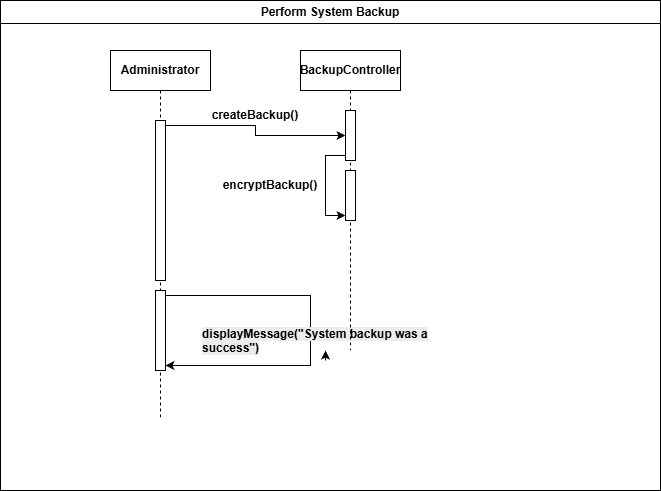

The diagram above was exported from draw.io. Its source (the exported page's mxGraphModel, read from the mxfile embedded in the PNG):
<mxGraphModel dx="1042" dy="634" grid="1" gridSize="10" guides="1" tooltips="1" connect="1" arrows="1" fold="1" page="1" pageScale="1" pageWidth="850" pageHeight="1100" math="0" shadow="0">
  <root>
    <mxCell id="0" />
    <mxCell id="1" parent="0" />
    <mxCell id="wB2MPdldYpqCZq_gqOLC-1" parent="1" style="swimlane;whiteSpace=wrap;html=1;swimlaneFillColor=default;startSize=23;" value="Perform System Backup" vertex="1">
      <mxGeometry height="490" width="660" x="140" y="310" as="geometry" />
    </mxCell>
    <mxCell id="wB2MPdldYpqCZq_gqOLC-2" parent="wB2MPdldYpqCZq_gqOLC-1" style="shape=umlLifeline;perimeter=lifelinePerimeter;whiteSpace=wrap;html=1;container=1;dropTarget=0;collapsible=0;recursiveResize=0;outlineConnect=0;portConstraint=eastwest;newEdgeStyle={&quot;edgeStyle&quot;:&quot;elbowEdgeStyle&quot;,&quot;elbow&quot;:&quot;vertical&quot;,&quot;curved&quot;:0,&quot;rounded&quot;:0};" value="&lt;b&gt;Administrator&lt;/b&gt;" vertex="1">
      <mxGeometry height="370" width="100" x="110" y="50" as="geometry" />
    </mxCell>
    <mxCell id="wB2MPdldYpqCZq_gqOLC-6" parent="wB2MPdldYpqCZq_gqOLC-2" style="html=1;points=[[0,0,0,0,5],[0,1,0,0,-5],[1,0,0,0,5],[1,1,0,0,-5]];perimeter=orthogonalPerimeter;outlineConnect=0;targetShapes=umlLifeline;portConstraint=eastwest;newEdgeStyle={&quot;curved&quot;:0,&quot;rounded&quot;:0};" value="" vertex="1">
      <mxGeometry height="160" width="10" x="45" y="70" as="geometry" />
    </mxCell>
    <mxCell id="wB2MPdldYpqCZq_gqOLC-13" parent="wB2MPdldYpqCZq_gqOLC-2" style="html=1;points=[[0,0,0,0,5],[0,1,0,0,-5],[1,0,0,0,5],[1,1,0,0,-5]];perimeter=orthogonalPerimeter;outlineConnect=0;targetShapes=umlLifeline;portConstraint=eastwest;newEdgeStyle={&quot;curved&quot;:0,&quot;rounded&quot;:0};" value="" vertex="1">
      <mxGeometry height="80" width="10" x="45" y="240" as="geometry" />
    </mxCell>
    <mxCell id="wB2MPdldYpqCZq_gqOLC-15" edge="1" parent="wB2MPdldYpqCZq_gqOLC-2" source="wB2MPdldYpqCZq_gqOLC-13" style="edgeStyle=orthogonalEdgeStyle;rounded=0;orthogonalLoop=1;jettySize=auto;html=1;curved=0;exitX=1;exitY=0;exitDx=0;exitDy=5;exitPerimeter=0;entryX=1;entryY=1;entryDx=0;entryDy=-5;entryPerimeter=0;" target="wB2MPdldYpqCZq_gqOLC-13">
      <mxGeometry relative="1" as="geometry">
        <Array as="points">
          <mxPoint x="200" y="245" />
          <mxPoint x="200" y="315" />
        </Array>
      </mxGeometry>
    </mxCell>
    <mxCell id="wB2MPdldYpqCZq_gqOLC-11" parent="wB2MPdldYpqCZq_gqOLC-1" style="text;html=1;whiteSpace=wrap;strokeColor=none;fillColor=none;align=center;verticalAlign=middle;rounded=0;" value="&lt;b&gt;createBackup()&lt;/b&gt;" vertex="1">
      <mxGeometry height="30" width="60" x="225" y="100" as="geometry" />
    </mxCell>
    <mxCell id="wB2MPdldYpqCZq_gqOLC-12" parent="wB2MPdldYpqCZq_gqOLC-1" style="text;html=1;whiteSpace=wrap;strokeColor=none;fillColor=none;align=center;verticalAlign=middle;rounded=0;" value="&lt;b&gt;encryptBackup()&lt;/b&gt;" vertex="1">
      <mxGeometry height="30" width="60" x="240" y="170" as="geometry" />
    </mxCell>
    <mxCell id="wB2MPdldYpqCZq_gqOLC-16" parent="wB2MPdldYpqCZq_gqOLC-1" style="text;whiteSpace=wrap;html=1;" value="&lt;b style=&quot;forced-color-adjust: none; color: rgb(0, 0, 0); font-family: Helvetica; font-size: 12px; font-style: normal; font-variant-ligatures: normal; font-variant-caps: normal; letter-spacing: normal; orphans: 2; text-align: center; text-indent: 0px; text-transform: none; widows: 2; word-spacing: 0px; -webkit-text-stroke-width: 0px; white-space: normal; background-color: rgb(236, 236, 236); text-decoration-thickness: initial; text-decoration-style: initial; text-decoration-color: initial;&quot;&gt;displayMessage(&quot;System backup was a success&quot;)&lt;/b&gt;" vertex="1">
      <mxGeometry height="40" width="250" x="200" y="320" as="geometry" />
    </mxCell>
    <mxCell id="N2FyZyROkDFDTY3hVuHB-1" edge="1" parent="wB2MPdldYpqCZq_gqOLC-1" source="wB2MPdldYpqCZq_gqOLC-16" style="edgeStyle=orthogonalEdgeStyle;rounded=0;orthogonalLoop=1;jettySize=auto;html=1;exitX=0.5;exitY=1;exitDx=0;exitDy=0;entryX=0.5;entryY=0.75;entryDx=0;entryDy=0;entryPerimeter=0;" target="wB2MPdldYpqCZq_gqOLC-16">
      <mxGeometry relative="1" as="geometry" />
    </mxCell>
    <mxCell id="wB2MPdldYpqCZq_gqOLC-3" parent="1" style="shape=umlLifeline;perimeter=lifelinePerimeter;whiteSpace=wrap;html=1;container=1;dropTarget=0;collapsible=0;recursiveResize=0;outlineConnect=0;portConstraint=eastwest;newEdgeStyle={&quot;edgeStyle&quot;:&quot;elbowEdgeStyle&quot;,&quot;elbow&quot;:&quot;vertical&quot;,&quot;curved&quot;:0,&quot;rounded&quot;:0};" value="&lt;b&gt;BackupController&lt;/b&gt;" vertex="1">
      <mxGeometry height="300" width="100" x="440" y="360" as="geometry" />
    </mxCell>
    <mxCell id="wB2MPdldYpqCZq_gqOLC-7" parent="wB2MPdldYpqCZq_gqOLC-3" style="html=1;points=[[0,0,0,0,5],[0,1,0,0,-5],[1,0,0,0,5],[1,1,0,0,-5]];perimeter=orthogonalPerimeter;outlineConnect=0;targetShapes=umlLifeline;portConstraint=eastwest;newEdgeStyle={&quot;curved&quot;:0,&quot;rounded&quot;:0};" value="" vertex="1">
      <mxGeometry height="50" width="10" x="45" y="60" as="geometry" />
    </mxCell>
    <mxCell id="wB2MPdldYpqCZq_gqOLC-8" parent="wB2MPdldYpqCZq_gqOLC-3" style="html=1;points=[[0,0,0,0,5],[0,1,0,0,-5],[1,0,0,0,5],[1,1,0,0,-5]];perimeter=orthogonalPerimeter;outlineConnect=0;targetShapes=umlLifeline;portConstraint=eastwest;newEdgeStyle={&quot;curved&quot;:0,&quot;rounded&quot;:0};" value="" vertex="1">
      <mxGeometry height="50" width="10" x="45" y="120" as="geometry" />
    </mxCell>
    <mxCell id="wB2MPdldYpqCZq_gqOLC-10" edge="1" parent="wB2MPdldYpqCZq_gqOLC-3" source="wB2MPdldYpqCZq_gqOLC-7" style="edgeStyle=orthogonalEdgeStyle;rounded=0;orthogonalLoop=1;jettySize=auto;html=1;curved=0;exitX=0;exitY=1;exitDx=0;exitDy=-5;exitPerimeter=0;entryX=0;entryY=1;entryDx=0;entryDy=-5;entryPerimeter=0;" target="wB2MPdldYpqCZq_gqOLC-8">
      <mxGeometry relative="1" as="geometry" />
    </mxCell>
    <mxCell id="wB2MPdldYpqCZq_gqOLC-9" edge="1" parent="1" source="wB2MPdldYpqCZq_gqOLC-6" style="edgeStyle=orthogonalEdgeStyle;rounded=0;orthogonalLoop=1;jettySize=auto;html=1;curved=0;exitX=1;exitY=0;exitDx=0;exitDy=5;exitPerimeter=0;" target="wB2MPdldYpqCZq_gqOLC-7">
      <mxGeometry relative="1" as="geometry" />
    </mxCell>
  </root>
</mxGraphModel>